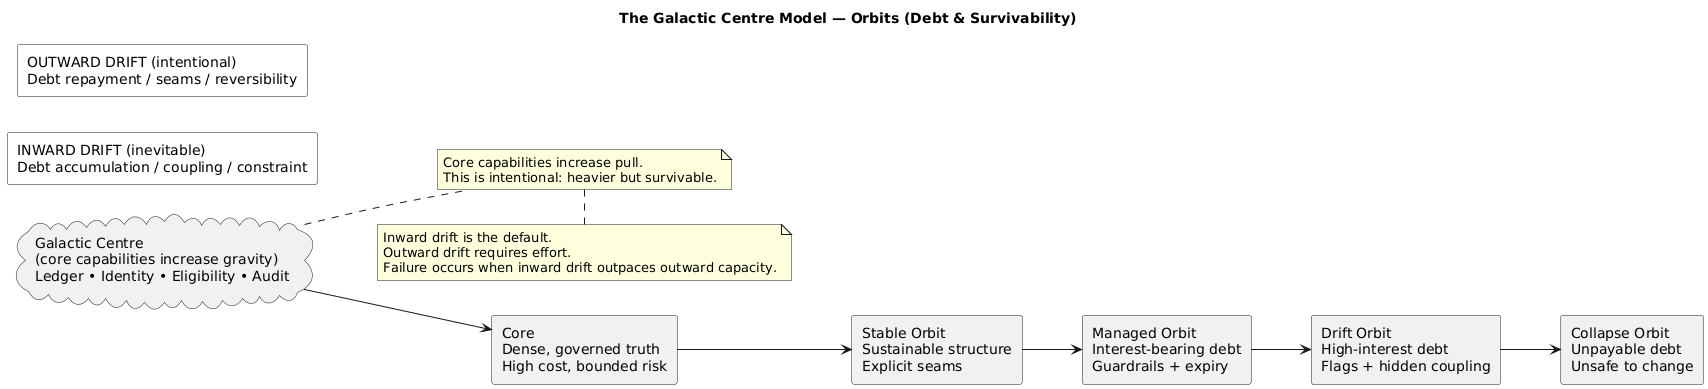

The diagram above was rendered by PlantUML. Its source (embedded in the PNG):
@startuml
title The Galactic Centre Model — Orbits (Debt & Survivability)
left to right direction
skinparam shadowing false

rectangle "INWARD DRIFT (inevitable)\nDebt accumulation / coupling / constraint" as IN #White
rectangle "OUTWARD DRIFT (intentional)\nDebt repayment / seams / reversibility" as OUT #White

cloud "Galactic Centre\n(core capabilities increase gravity)\nLedger • Identity • Eligibility • Audit" as GC

rectangle "Core\nDense, governed truth\nHigh cost, bounded risk" as CORE
rectangle "Stable Orbit\nSustainable structure\nExplicit seams" as STABLE
rectangle "Managed Orbit\nInterest-bearing debt\nGuardrails + expiry" as MANAGED
rectangle "Drift Orbit\nHigh-interest debt\nFlags + hidden coupling" as DRIFT
rectangle "Collapse Orbit\nUnpayable debt\nUnsafe to change" as COLLAPSE

GC --> CORE
CORE --> STABLE
STABLE --> MANAGED
MANAGED --> DRIFT
DRIFT --> COLLAPSE

note right of GC
Core capabilities increase pull.
This is intentional: heavier but survivable.
end note

note bottom
Inward drift is the default.
Outward drift requires effort.
Failure occurs when inward drift outpaces outward capacity.
end note
@enduml